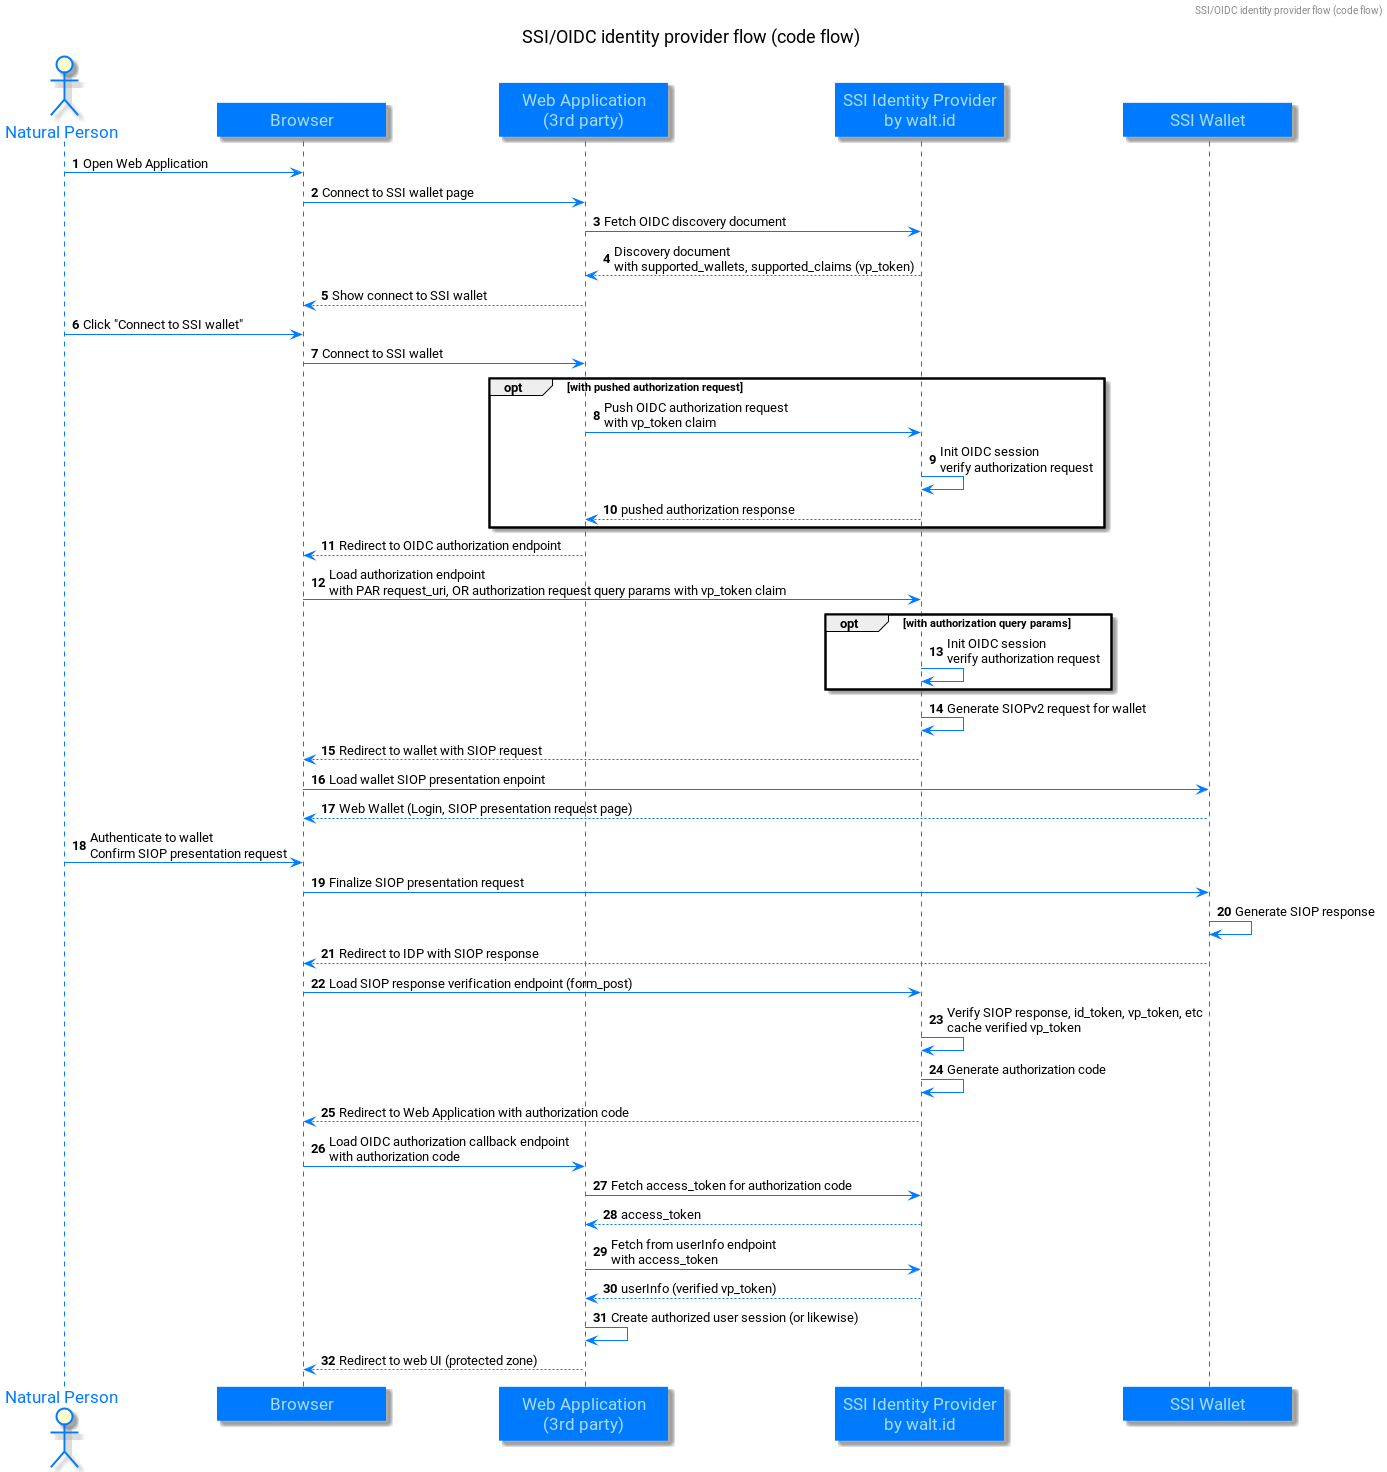

The diagram above was rendered by PlantUML. Its source (embedded in the PNG):
@startuml
'https://plantuml.com/sequence-diagram

skinparam classFontColor 007BFF
skinparam classFontSize 12
skinparam classFontName Aapex
skinparam backgroundColor white
skinparam minClassWidth 155
skinparam nodesep 34
skinparam ranksep 70

skinparam sequence {
ArrowColor 007BFF
ActorBorderColor 007BFF
LifeLineBorderColor 007BFF
LifeLineBackgroundColor 007BFF

ParticipantBorderColor 007BFF
ParticipantBackgroundColor 007BFF
ParticipantFontName Impact
ParticipantFontSize 17
ParticipantFontColor #A9DCDF

'ActorBackgroundColor aqua
ActorFontColor 007BFF
ActorFontSize 17
ActorFontName Aapex
}

skinparam class {
BorderColor 007BFF
ArrowColor 007BFF
BackgroundColor white
}

skinparam interface {
BorderColor 007BFF
ArrowColor 007BFF
}

skinparam note {
BorderColor 007BFF
BackgroundColor 7ACFF5
}


autonumber
header SSI/OIDC identity provider flow (code flow)
title
SSI/OIDC identity provider flow (code flow)
end title
autonumber
actor "Natural Person" as NP
participant Browser as BRW
participant "Web Application\n(3rd party)" as APP
participant "SSI Identity Provider\nby walt.id" as IDP
participant "SSI Wallet" as WW

NP->BRW: Open Web Application
BRW->APP: Connect to SSI wallet page
APP->IDP: Fetch OIDC discovery document
IDP-->APP: Discovery document\nwith supported_wallets, supported_claims (vp_token)
APP-->BRW: Show connect to SSI wallet
NP->BRW: Click "Connect to SSI wallet"
BRW->APP: Connect to SSI wallet
opt with pushed authorization request
APP->IDP: Push OIDC authorization request\nwith vp_token claim
IDP->IDP: Init OIDC session\nverify authorization request
IDP-->APP: pushed authorization response
end
APP-->BRW: Redirect to OIDC authorization endpoint
BRW->IDP: Load authorization endpoint\nwith PAR request_uri, OR authorization request query params with vp_token claim
opt with authorization query params
IDP->IDP: Init OIDC session\nverify authorization request
end
IDP->IDP: Generate SIOPv2 request for wallet
IDP-->BRW: Redirect to wallet with SIOP request
BRW->WW: Load wallet SIOP presentation enpoint
WW-->BRW: Web Wallet (Login, SIOP presentation request page)
NP->BRW: Authenticate to wallet\nConfirm SIOP presentation request
BRW->WW: Finalize SIOP presentation request
WW->WW: Generate SIOP response
WW-->BRW: Redirect to IDP with SIOP response
BRW->IDP: Load SIOP response verification endpoint (form_post)
IDP->IDP: Verify SIOP response, id_token, vp_token, etc\ncache verified vp_token
IDP->IDP: Generate authorization code
IDP-->BRW: Redirect to Web Application with authorization code
BRW->APP: Load OIDC authorization callback endpoint\nwith authorization code
APP->IDP: Fetch access_token for authorization code
IDP-->APP: access_token
APP->IDP: Fetch from userInfo endpoint\nwith access_token
IDP-->APP: userInfo (verified vp_token)
APP->APP: Create authorized user session (or likewise)
APP-->BRW: Redirect to web UI (protected zone) 


@enduml